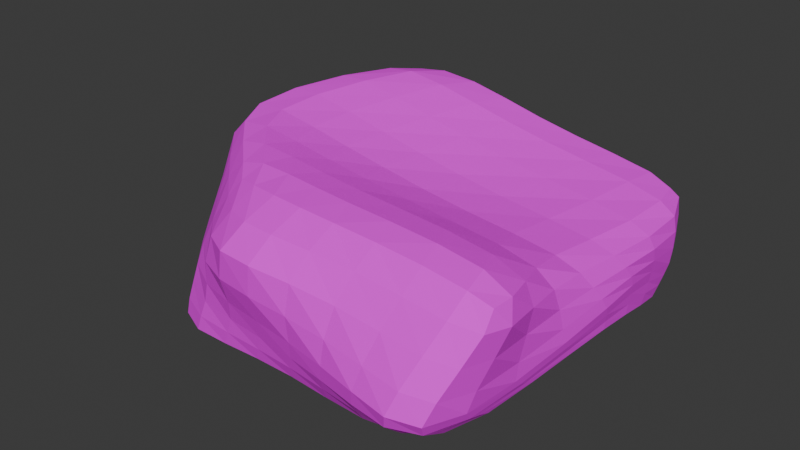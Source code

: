 # Source: Rock.blend  (saved by Blender 4.0.36; exported with 4.5.12 LTS)
import bpy
from mathutils import Matrix  # noqa: F401  (used for matrix-valued properties, if any)

bpy.ops.wm.read_factory_settings(use_empty=True)
scene = bpy.context.scene
scene.name = 'Scene'

# ---- collections
col_collection = bpy.data.collections.new('Collection'); scene.collection.children.link(col_collection)

# ---- images (referenced by path relative to the original .blend; pixels are not part of the script)
import os
ASSET_DIR = os.environ.get("B2B_ASSET_DIR", "")  # directory of the original .blend (textures are referenced by path, not embedded)
HERE = os.path.dirname(os.path.abspath(__file__))  # packed textures are extracted next to this script under _unpacked/

def load_image(name, relpath, width, height, colorspace="sRGB"):
    """Load a texture the original file referenced (path relative to the .blend, or extracted next to this script)."""
    p = next((c for c in (os.path.join(HERE, relpath), os.path.join(ASSET_DIR, relpath)) if relpath and os.path.exists(c)), "")
    if p:
        img = bpy.data.images.load(p, check_existing=True)
        img.name = name
    else:  # same state as the original file: an image datablock whose file is absent (Cycles renders it pink)
        img = bpy.data.images.new(name, width, height)
        img.source = "FILE"
        img.filepath = "//" + (relpath or name)
    img.colorspace_settings.name = colorspace
    return img
img_rocktexture_jpg = load_image('RockTexture.jpg', 'RockTexture.jpg', 1024, 1024, 'sRGB')

# ---- materials (node trees are filled in below, after node groups)
mat_stone = bpy.data.materials.new('Stone')
mat_stone.alpha_threshold = 0.0
mat_stone.use_transparent_shadow = False
mat_stone.roughness = 0.5
mat_stone.line_color = (0.0, 0.0, 0.0, 1.0)

# ---- material node trees
mat_stone.use_nodes = True; mat_stone.node_tree.nodes.clear()
_N = mat_stone.node_tree.nodes; _L = mat_stone.node_tree.links
n0 = _N.new('ShaderNodeMapping'); n0.name = 'Mapping'; n0.location = (-615, 406)
n1 = _N.new('ShaderNodeTexCoord'); n1.name = 'Texture Coordinate'; n1.location = (-845, 372)
n2 = _N.new('ShaderNodeTexImage'); n2.name = 'Image Texture'; n2.location = (-325, 387)
n2.image = img_rocktexture_jpg
n3 = _N.new('ShaderNodeOutputMaterial'); n3.name = 'Material Output'; n3.location = (456, 255)
n4 = _N.new('ShaderNodeBsdfPrincipled'); n4.name = 'Principled BSDF'; n4.location = (166, 255)
n4.inputs[2].default_value = 1.0
n4.inputs[3].default_value = 1.45
_L.new(n4.outputs[0], n3.inputs[0])
_L.new(n2.outputs[0], n4.inputs[0])
_L.new(n1.outputs[2], n0.inputs[0])
_L.new(n0.outputs[0], n2.inputs[0])
n3.is_active_output = True

# ---- world
world_world = bpy.data.worlds.new('World'); scene.world = world_world
world_world.use_nodes = True; world_world.node_tree.nodes.clear()
_N = world_world.node_tree.nodes; _L = world_world.node_tree.links
n0 = _N.new('ShaderNodeOutputWorld'); n0.name = 'World Output'; n0.location = (300, 300)
n1 = _N.new('ShaderNodeBackground'); n1.name = 'Background'; n1.location = (10, 300)
n1.inputs[0].default_value = (0.05088, 0.05088, 0.05088, 1.0)
_L.new(n1.outputs[0], n0.inputs[0])
n0.is_active_output = True
world_world.color = (0.05088, 0.05088, 0.05088)
world_world.use_sun_shadow = False
world_world.sun_shadow_jitter_overblur = 0.0

# ---- meshes
me_cube = bpy.data.meshes.new('Cube')
me_cube.from_pydata([(1.296, 1.457, 0.2203), (1.26, 1.199, -0.7008), (1.582, -1.511, 0.5418), (1.286, -1.553, -0.518), (-1.342, 1.399, 0.703), (-1.237, 1.196, -0.6887), (-0.985, -1.265, 0.5906), (-1.463, -1.474, -0.7737), (-1.237, -0.2878, -0.499), (1.288, -0.3154, 0.3214), (-1.982, -0.1146, 0.6371), (1.468, -0.0272, -0.4231), (1.394, 1.432, -0.3545), (-1.379, -1.458, -0.2097), (1.387, -1.983, -0.2105), (-1.376, 1.648, -0.0008177), (1.602, -0.04612, -0.1354), (-2.262, -0.05228, -0.1463), (-0.01575, 1.244, -0.7924), (0.1584, -1.455, 0.6615), (-0.09682, -1.626, -0.6611), (-0.02868, 1.444, 0.5293), (0.1254, -0.7394, -0.295), (-0.4386, -0.2174, 0.49), (0.0111, 1.596, -0.1389), (0.07129, -1.865, -0.1675), (-1.391, -0.9758, -0.6415), (-0.7032, 1.236, -0.8043), (1.335, 1.339, -0.5494), (-1.178, -1.423, 0.2494), (1.345, -1.805, -0.3851), (-1.359, 1.45, -0.3954), (-0.476, -1.413, 0.6669), (1.5, -1.029, 0.4977), (0.7097, -1.639, -0.6606), (-1.729, 0.7245, 0.7318), (0.7123, 1.5, 0.3602), (1.397, 0.6795, -0.575), (-1.271, 0.5209, -0.6081), (1.354, 0.6708, 0.2408), (-1.502, -0.7683, 0.615), (1.414, -0.8738, -0.4622), (1.561, 0.02807, -0.3028), (-0.56, -0.5771, -0.4721), (-1.818, -0.1514, -0.3779), (0.4532, -0.2767, 0.3971), (1.374, 1.507, -0.01637), (-1.485, -1.492, -0.5623), (1.527, -1.775, 0.1929), (-1.372, 1.578, 0.3716), (1.548, -0.1837, 0.08393), (-2.211, -0.06781, 0.2678), (-1.897, -0.8133, -0.1933), (1.524, 0.802, -0.2167), (0.7433, 1.571, -0.2408), (1.539, -1.143, -0.2336), (-1.918, 0.8555, -0.07303), (-0.6877, -1.75, -0.177), (0.6969, 1.251, -0.7305), (0.9903, -1.495, 0.6347), (-0.8912, -1.577, -0.7371), (-0.7575, 1.447, 0.6926), (0.8617, -0.4084, -0.3639), (-1.277, -0.1654, 0.6116), (-0.7004, 1.704, -0.04591), (0.7977, -2.003, -0.1848), (-0.02532, -1.77, -0.4779), (-0.01936, 1.524, -0.4928), (-0.2711, 0.6638, 0.5243), (0.05862, 0.2842, -0.5271), (0.01917, 1.604, 0.2284), (0.01536, -1.271, -0.4765), (0.1004, -1.86, 0.3276), (-0.1267, -0.8806, 0.627), (0.7793, -0.9667, 0.6194), (0.9098, -1.835, 0.2543), (-0.7332, -1.153, -0.5779), (-0.6962, 1.664, 0.3519), (-0.614, 0.3542, -0.6607), (0.555, 0.6685, 0.374), (-0.7179, 1.571, -0.4426), (0.7252, -1.883, -0.4449), (-0.8082, -1.68, -0.5318), (-1.737, 0.6586, -0.4221), (1.517, -0.9664, -0.3415), (0.7049, 1.486, -0.5235), (1.502, 0.772, -0.4183), (-1.716, -0.88, -0.4663), (-1.063, 0.6838, 0.6898), (-1.774, -0.7795, 0.2323), (0.7825, 0.4686, -0.5404), (1.559, 0.7342, 0.02726), (0.7418, 1.628, 0.09368), (1.56, -1.075, 0.1235), (0.801, -1.095, -0.5501), (-1.896, 0.8174, 0.3622), (-0.6026, -1.861, 0.3451), (-0.8779, -0.8146, 0.6613), (-1.471, -1.287, -0.7393), (-1.029, 1.234, -0.7557), (1.309, 1.279, -0.648), (-1.058, -1.353, 0.4639), (1.332, -1.673, -0.4576), (-1.317, 1.323, -0.5805), (-0.7591, -1.347, 0.6403), (1.594, -1.323, 0.5469), (1.07, -1.614, -0.5919), (-1.514, 1.141, 0.7387), (1.071, 1.516, 0.2817), (1.339, 0.9969, -0.6649), (-1.24, 0.1025, -0.5329), (1.304, 0.1518, 0.2666), (-1.811, -0.4589, 0.6165), (1.453, -0.4378, -0.4263), (1.554, 0.03391, -0.3784), (-0.9054, -0.4208, -0.5128), (-1.536, -0.2067, -0.4508), (0.9178, -0.3109, 0.3714), (1.39, 1.471, -0.1944), (-1.44, -1.472, -0.3969), (1.446, -1.914, -0.03119), (-1.374, 1.639, 0.1812), (1.588, -0.1079, -0.03465), (-2.278, -0.04847, 0.04387), (-2.141, -0.4457, -0.1726), (1.568, 0.4064, -0.1493), (1.117, 1.548, -0.3167), (1.498, -1.649, -0.2351), (-1.658, 1.318, -0.02817), (-1.054, -1.644, -0.1954), (0.3363, 1.25, -0.7572), (0.56, -1.471, 0.6516), (-0.4965, -1.604, -0.6868), (-0.3936, 1.439, 0.6198), (0.4888, -0.6197, -0.3047), (-0.8608, -0.1913, 0.5496), (-0.3452, 1.642, -0.09204), (0.4393, -1.927, -0.1749), (-0.07876, -1.717, -0.6024), (-0.02553, 1.449, -0.69), (-0.4012, 0.2032, 0.4894), (0.1069, -0.2722, -0.3659), (0.01786, 1.605, 0.04091), (-0.05765, -1.469, -0.6039), (0.08199, -1.899, 0.07194), (0.05564, -1.176, 0.6805), (-1.295, -0.6419, -0.5444), (-0.3605, 1.238, -0.8134), (1.369, 1.388, -0.4613), (-1.29, -1.45, 0.01266), (1.356, -1.929, -0.3163), (-1.374, 1.572, -0.1948), (-0.1792, -1.442, 0.6697), (1.37, -0.6997, 0.4094), (0.3094, -1.64, -0.6694), (-1.924, 0.2876, 0.6859), (0.3388, 1.467, 0.4423), (1.444, 0.3394, -0.4806), (-1.279, 0.9304, -0.6721), (1.356, 1.167, 0.2299), (-1.188, -1.06, 0.6119), (1.362, -1.289, -0.4964), (1.582, -0.001075, -0.2223), (-0.2199, -0.7079, -0.3739), (-2.087, -0.09371, -0.2822), (-0.003477, -0.2446, 0.4365), (1.353, 1.52, 0.1318), (-1.51, -1.503, -0.7084), (1.599, -1.632, 0.4098), (-1.365, 1.5, 0.5741), (1.476, -0.2641, 0.2153), (-2.136, -0.0909, 0.4886), (-1.648, -1.166, -0.2078), (1.5, 1.165, -0.3058), (0.371, 1.577, -0.1832), (1.581, -0.5806, -0.1825), (-2.157, 0.3852, -0.1135), (-0.3076, -1.813, -0.1673), (1.043, 1.239, -0.7229), (1.378, -1.519, 0.5994), (-1.257, -1.541, -0.7803), (-1.105, 1.445, 0.7227), (1.216, -0.1889, -0.4136), (-1.676, -0.1396, 0.6617), (-1.051, 1.746, -0.01016), (1.136, -2.065, -0.1942), (0.03234, -1.817, -0.3416), (-0.00391, 1.567, -0.3094), (-0.1317, 1.112, 0.5555), (0.01379, 0.8288, -0.709), (0.01349, 1.582, 0.4075), (0.08765, -1.052, -0.3492), (0.1499, -1.7, 0.5371), (-0.3234, -0.5708, 0.5474), (0.9248, -1.252, 0.6763), (0.5874, -0.6499, 0.5026), (1.208, -1.003, 0.5871), (0.316, -0.9233, 0.6252), (0.5026, -1.831, 0.2913), (1.28, -1.856, 0.2236), (0.8488, -1.951, 0.01761), (0.9716, -1.686, 0.4791), (-0.8357, -1.394, -0.6859), (-0.6261, -0.8971, -0.4921), (-1.093, -1.058, -0.6349), (-0.3633, -1.239, -0.5085), (-0.3388, 1.626, 0.2989), (-1.049, 1.684, 0.37), (-0.6966, 1.7, 0.1488), (-0.7039, 1.607, 0.5522), (-0.5658, -0.1449, -0.5391), (-0.6656, 0.8461, -0.7808), (-0.9529, 0.4398, -0.6594), (-0.2799, 0.2913, -0.5965), (0.4623, 0.1732, 0.3618), (0.6483, 1.15, 0.3894), (0.9993, 0.6661, 0.3119), (0.1302, 0.6657, 0.4447), (-0.3705, 1.546, -0.4719), (-1.058, 1.576, -0.4101), (-0.7188, 1.457, -0.664), (-0.7093, 1.656, -0.2364), (0.3538, -1.825, -0.4625), (1.078, -1.915, -0.4155), (0.7053, -1.787, -0.5749), (0.7567, -1.967, -0.3259), (-1.189, -1.626, -0.5588), (-0.414, -1.723, -0.5018), (-0.8719, -1.659, -0.6705), (-0.7397, -1.697, -0.3744), (-1.588, 1.107, -0.4114), (-1.81, 0.2356, -0.3975), (-1.537, 0.5835, -0.5323), (-1.862, 0.7687, -0.265), (1.472, -1.459, -0.3639), (1.549, -0.4482, -0.3113), (1.508, -0.8839, -0.3942), (1.526, -1.074, -0.3052), (1.063, 1.453, -0.5485), (0.3389, 1.505, -0.5064), (0.6908, 1.421, -0.6616), (0.7267, 1.532, -0.3844), (1.538, 0.4249, -0.3437), (1.46, 1.095, -0.4983), (1.494, 0.7373, -0.5138), (1.507, 0.7971, -0.3207), (-1.778, -0.5199, -0.4066), (-1.641, -1.225, -0.5264), (-1.583, -0.9201, -0.5755), (-1.834, -0.8436, -0.3442), (-1.228, 0.2405, 0.6402), (-0.8875, 1.116, 0.7256), (-0.6675, 0.6709, 0.6081), (-1.443, 0.6993, 0.7517), (-2.062, -0.4399, 0.2416), (-1.47, -1.111, 0.2301), (-1.863, -0.7933, 0.005053), (-1.67, -0.7685, 0.4548), (0.8342, 0.01313, -0.4145), (0.731, 0.9113, -0.6722), (0.4145, 0.3543, -0.5131), (1.138, 0.5853, -0.5745), (1.56, 0.2722, 0.05977), (1.515, 1.18, -0.00789), (1.548, 0.7761, -0.0975), (1.522, 0.6953, 0.144), (1.096, 1.629, 0.0253), (0.3787, 1.609, 0.1609), (0.7457, 1.602, -0.07785), (0.7372, 1.631, 0.2525), (1.59, -1.489, 0.1566), (1.543, -0.6328, 0.1019), (1.544, -1.126, -0.08098), (1.584, -1.045, 0.332), (0.7475, -1.397, -0.6442), (0.8462, -0.7712, -0.4298), (0.4086, -1.214, -0.5116), (1.161, -0.9606, -0.5267), (-1.647, 1.261, 0.3748), (-2.123, 0.3585, 0.3175), (-1.92, 0.8619, 0.1379), (-1.858, 0.766, 0.5832), (-0.8967, -1.691, 0.2994), (-0.2708, -1.896, 0.3515), (-0.6565, -1.844, 0.0813), (-0.5045, -1.694, 0.5494), (-0.6221, -1.114, 0.6911), (-1.134, -0.5089, 0.6245), (-0.5178, -0.8453, 0.6407), (-1.223, -0.7862, 0.6703), (-0.931, -1.08, 0.6805), (-0.7835, -1.565, 0.5093), (-1.623, 1.195, 0.5881), (1.111, -1.327, -0.5867), (1.649, -1.392, 0.3774), (1.087, 1.642, 0.1807), (1.496, 0.1977, 0.173), (1.189, 0.1984, -0.4667), (-1.973, -0.4465, 0.4628), (-1.624, 0.2618, 0.7023), (-1.999, -0.4767, -0.3072), (1.549, 0.4278, -0.2476), (1.095, 1.502, -0.4397), (1.479, -1.585, -0.3199), (-1.642, 1.231, -0.2269), (-1.12, -1.623, -0.3922), (0.3993, -1.889, -0.3328), (-0.3579, 1.606, -0.2743), (0.01825, 0.1898, 0.4189), (-0.2318, -0.2514, -0.4485), (-0.3457, 1.587, 0.4903), (-0.4507, -1.444, -0.6278), (0.5511, -1.681, 0.5098), (0.4768, -1.213, 0.6825), (1.334, -1.285, 0.6404), (1.037, -0.6876, 0.4771), (0.1224, -0.6087, 0.522), (0.4679, -1.912, 0.04524), (1.2, -1.995, -0.005054), (1.355, -1.7, 0.446), (-1.202, -1.339, -0.739), (-0.9777, -0.759, -0.5445), (-0.2728, -1.017, -0.4052), (-0.3396, 1.644, 0.09928), (-1.049, 1.737, 0.1757), (-1.054, 1.61, 0.573), (-0.9075, -0.01215, -0.5624), (-0.9994, 0.8834, -0.7499), (-0.3274, 0.8246, -0.7557), (0.927, 0.1516, 0.3208), (1.051, 1.165, 0.3129), (0.2507, 1.128, 0.4695), (-0.3736, 1.453, -0.6878), (-1.052, 1.446, -0.6214), (-1.056, 1.684, -0.2026), (0.3166, -1.753, -0.5942), (1.067, -1.793, -0.5195), (1.098, -2.022, -0.3186), (-1.248, -1.62, -0.7072), (-0.4753, -1.687, -0.6295), (-0.3496, -1.755, -0.356), (-1.473, 1.006, -0.5618), (-1.544, 0.1737, -0.4793), (-2.028, 0.3195, -0.2766), (1.459, -1.345, -0.4198), (1.541, -0.4052, -0.3728), (1.566, -0.519, -0.2572), (1.043, 1.386, -0.6625), (0.3291, 1.438, -0.6748), (0.356, 1.546, -0.3419), (1.534, 0.4059, -0.4316), (1.44, 1.048, -0.5958), (1.478, 1.136, -0.4091), (-1.551, -0.5681, -0.4914), (-1.6, -1.255, -0.6605), (-1.662, -1.195, -0.3784), (-0.815, 0.2204, 0.5643), (-0.51, 1.11, 0.6454), (-1.249, 1.124, 0.773), (-2.14, -0.4363, 0.01731), (-1.577, -1.139, 0.000338), (-1.35, -1.079, 0.4516), (0.4645, -0.1669, -0.364), (0.3671, 0.8628, -0.6787), (1.084, 0.9566, -0.6811), (1.576, 0.3494, -0.04814), (1.513, 1.177, -0.163), (1.49, 1.179, 0.1256), (1.112, 1.59, -0.153), (0.3775, 1.596, -0.01454), (0.3744, 1.6, 0.328), (1.534, -1.598, -0.06519), (1.568, -0.6103, -0.0588), (1.51, -0.6717, 0.2729), (0.3471, -1.451, -0.6305), (0.4647, -0.9539, -0.375), (1.202, -0.576, -0.449), (-1.656, 1.317, 0.169), (-2.169, 0.3908, 0.08993), (-2.067, 0.3208, 0.5396), (-0.9866, -1.693, 0.0479), (-0.297, -1.895, 0.0878), (-0.1995, -1.722, 0.5555), (-0.3019, -1.144, 0.6853), (-0.7382, -0.5382, 0.583), (-1.514, -0.4809, 0.6552)], [], [(97, 289, 290, 286), (289, 40, 160, 290), (290, 160, 6, 104), (286, 290, 104, 32), (96, 285, 291, 282), (285, 32, 104, 291), (291, 104, 6, 101), (282, 291, 101, 29), (95, 281, 292, 278), (281, 35, 107, 292), (292, 107, 4, 169), (278, 292, 169, 49), (94, 277, 293, 274), (277, 41, 161, 293), (293, 161, 3, 106), (274, 293, 106, 34), (93, 273, 294, 270), (273, 33, 105, 294), (294, 105, 2, 168), (270, 294, 168, 48), (92, 269, 295, 266), (269, 36, 108, 295), (295, 108, 0, 166), (266, 295, 166, 46), (91, 265, 296, 262), (265, 39, 111, 296), (296, 111, 9, 170), (262, 296, 170, 50), (90, 261, 297, 258), (261, 37, 157, 297), (297, 157, 11, 182), (258, 297, 182, 62), (89, 257, 298, 254), (257, 40, 112, 298), (298, 112, 10, 171), (254, 298, 171, 51), (88, 253, 299, 250), (253, 35, 155, 299), (299, 155, 10, 183), (250, 299, 183, 63), (87, 249, 300, 246), (249, 52, 124, 300), (300, 124, 17, 164), (246, 300, 164, 44), (86, 245, 301, 242), (245, 53, 125, 301), (301, 125, 16, 162), (242, 301, 162, 42), (85, 241, 302, 238), (241, 54, 126, 302), (302, 126, 12, 148), (238, 302, 148, 28), (84, 237, 303, 234), (237, 55, 127, 303), (303, 127, 14, 150), (234, 303, 150, 30), (83, 233, 304, 230), (233, 56, 128, 304), (304, 128, 15, 151), (230, 304, 151, 31), (82, 229, 305, 226), (229, 57, 129, 305), (305, 129, 13, 119), (226, 305, 119, 47), (81, 225, 306, 222), (225, 65, 137, 306), (306, 137, 25, 186), (222, 306, 186, 66), (80, 221, 307, 218), (221, 64, 136, 307), (307, 136, 24, 187), (218, 307, 187, 67), (79, 217, 308, 214), (217, 68, 140, 308), (308, 140, 23, 165), (214, 308, 165, 45), (78, 213, 309, 210), (213, 69, 141, 309), (309, 141, 22, 163), (210, 309, 163, 43), (77, 209, 310, 206), (209, 61, 133, 310), (310, 133, 21, 190), (206, 310, 190, 70), (76, 205, 311, 202), (205, 71, 143, 311), (311, 143, 20, 132), (202, 311, 132, 60), (75, 201, 312, 198), (201, 59, 131, 312), (312, 131, 19, 192), (198, 312, 192, 72), (74, 197, 313, 194), (197, 73, 145, 313), (313, 145, 19, 131), (194, 313, 131, 59), (33, 196, 314, 105), (196, 74, 194, 314), (314, 194, 59, 179), (105, 314, 179, 2), (9, 117, 315, 153), (117, 45, 195, 315), (315, 195, 74, 196), (153, 315, 196, 33), (45, 165, 316, 195), (165, 23, 193, 316), (316, 193, 73, 197), (195, 316, 197, 74), (65, 200, 317, 137), (200, 75, 198, 317), (317, 198, 72, 144), (137, 317, 144, 25), (14, 120, 318, 185), (120, 48, 199, 318), (318, 199, 75, 200), (185, 318, 200, 65), (48, 168, 319, 199), (168, 2, 179, 319), (319, 179, 59, 201), (199, 319, 201, 75), (26, 204, 320, 98), (204, 76, 202, 320), (320, 202, 60, 180), (98, 320, 180, 7), (8, 115, 321, 146), (115, 43, 203, 321), (321, 203, 76, 204), (146, 321, 204, 26), (43, 163, 322, 203), (163, 22, 191, 322), (322, 191, 71, 205), (203, 322, 205, 76), (64, 208, 323, 136), (208, 77, 206, 323), (323, 206, 70, 142), (136, 323, 142, 24), (15, 121, 324, 184), (121, 49, 207, 324), (324, 207, 77, 208), (184, 324, 208, 64), (49, 169, 325, 207), (169, 4, 181, 325), (325, 181, 61, 209), (207, 325, 209, 77), (38, 212, 326, 110), (212, 78, 210, 326), (326, 210, 43, 115), (110, 326, 115, 8), (5, 99, 327, 158), (99, 27, 211, 327), (327, 211, 78, 212), (158, 327, 212, 38), (27, 147, 328, 211), (147, 18, 189, 328), (328, 189, 69, 213), (211, 328, 213, 78), (39, 216, 329, 111), (216, 79, 214, 329), (329, 214, 45, 117), (111, 329, 117, 9), (0, 108, 330, 159), (108, 36, 215, 330), (330, 215, 79, 216), (159, 330, 216, 39), (36, 156, 331, 215), (156, 21, 188, 331), (331, 188, 68, 217), (215, 331, 217, 79), (27, 220, 332, 147), (220, 80, 218, 332), (332, 218, 67, 139), (147, 332, 139, 18), (5, 103, 333, 99), (103, 31, 219, 333), (333, 219, 80, 220), (99, 333, 220, 27), (31, 151, 334, 219), (151, 15, 184, 334), (334, 184, 64, 221), (219, 334, 221, 80), (34, 224, 335, 154), (224, 81, 222, 335), (335, 222, 66, 138), (154, 335, 138, 20), (3, 102, 336, 106), (102, 30, 223, 336), (336, 223, 81, 224), (106, 336, 224, 34), (30, 150, 337, 223), (150, 14, 185, 337), (337, 185, 65, 225), (223, 337, 225, 81), (60, 228, 338, 180), (228, 82, 226, 338), (338, 226, 47, 167), (180, 338, 167, 7), (20, 138, 339, 132), (138, 66, 227, 339), (339, 227, 82, 228), (132, 339, 228, 60), (66, 186, 340, 227), (186, 25, 177, 340), (340, 177, 57, 229), (227, 340, 229, 82), (38, 232, 341, 158), (232, 83, 230, 341), (341, 230, 31, 103), (158, 341, 103, 5), (8, 116, 342, 110), (116, 44, 231, 342), (342, 231, 83, 232), (110, 342, 232, 38), (44, 164, 343, 231), (164, 17, 176, 343), (343, 176, 56, 233), (231, 343, 233, 83), (41, 236, 344, 161), (236, 84, 234, 344), (344, 234, 30, 102), (161, 344, 102, 3), (11, 114, 345, 113), (114, 42, 235, 345), (345, 235, 84, 236), (113, 345, 236, 41), (42, 162, 346, 235), (162, 16, 175, 346), (346, 175, 55, 237), (235, 346, 237, 84), (58, 240, 347, 178), (240, 85, 238, 347), (347, 238, 28, 100), (178, 347, 100, 1), (18, 139, 348, 130), (139, 67, 239, 348), (348, 239, 85, 240), (130, 348, 240, 58), (67, 187, 349, 239), (187, 24, 174, 349), (349, 174, 54, 241), (239, 349, 241, 85), (37, 244, 350, 157), (244, 86, 242, 350), (350, 242, 42, 114), (157, 350, 114, 11), (1, 100, 351, 109), (100, 28, 243, 351), (351, 243, 86, 244), (109, 351, 244, 37), (28, 148, 352, 243), (148, 12, 173, 352), (352, 173, 53, 245), (243, 352, 245, 86), (26, 248, 353, 146), (248, 87, 246, 353), (353, 246, 44, 116), (146, 353, 116, 8), (7, 167, 354, 98), (167, 47, 247, 354), (354, 247, 87, 248), (98, 354, 248, 26), (47, 119, 355, 247), (119, 13, 172, 355), (355, 172, 52, 249), (247, 355, 249, 87), (68, 252, 356, 140), (252, 88, 250, 356), (356, 250, 63, 135), (140, 356, 135, 23), (21, 133, 357, 188), (133, 61, 251, 357), (357, 251, 88, 252), (188, 357, 252, 68), (61, 181, 358, 251), (181, 4, 107, 358), (358, 107, 35, 253), (251, 358, 253, 88), (52, 256, 359, 124), (256, 89, 254, 359), (359, 254, 51, 123), (124, 359, 123, 17), (13, 149, 360, 172), (149, 29, 255, 360), (360, 255, 89, 256), (172, 360, 256, 52), (29, 101, 361, 255), (101, 6, 160, 361), (361, 160, 40, 257), (255, 361, 257, 89), (69, 260, 362, 141), (260, 90, 258, 362), (362, 258, 62, 134), (141, 362, 134, 22), (18, 130, 363, 189), (130, 58, 259, 363), (363, 259, 90, 260), (189, 363, 260, 69), (58, 178, 364, 259), (178, 1, 109, 364), (364, 109, 37, 261), (259, 364, 261, 90), (53, 264, 365, 125), (264, 91, 262, 365), (365, 262, 50, 122), (125, 365, 122, 16), (12, 118, 366, 173), (118, 46, 263, 366), (366, 263, 91, 264), (173, 366, 264, 53), (46, 166, 367, 263), (166, 0, 159, 367), (367, 159, 39, 265), (263, 367, 265, 91), (54, 268, 368, 126), (268, 92, 266, 368), (368, 266, 46, 118), (126, 368, 118, 12), (24, 142, 369, 174), (142, 70, 267, 369), (369, 267, 92, 268), (174, 369, 268, 54), (70, 190, 370, 267), (190, 21, 156, 370), (370, 156, 36, 269), (267, 370, 269, 92), (55, 272, 371, 127), (272, 93, 270, 371), (371, 270, 48, 120), (127, 371, 120, 14), (16, 122, 372, 175), (122, 50, 271, 372), (372, 271, 93, 272), (175, 372, 272, 55), (50, 170, 373, 271), (170, 9, 153, 373), (373, 153, 33, 273), (271, 373, 273, 93), (71, 276, 374, 143), (276, 94, 274, 374), (374, 274, 34, 154), (143, 374, 154, 20), (22, 134, 375, 191), (134, 62, 275, 375), (375, 275, 94, 276), (191, 375, 276, 71), (62, 182, 376, 275), (182, 11, 113, 376), (376, 113, 41, 277), (275, 376, 277, 94), (56, 280, 377, 128), (280, 95, 278, 377), (377, 278, 49, 121), (128, 377, 121, 15), (17, 123, 378, 176), (123, 51, 279, 378), (378, 279, 95, 280), (176, 378, 280, 56), (51, 171, 379, 279), (171, 10, 155, 379), (379, 155, 35, 281), (279, 379, 281, 95), (57, 284, 380, 129), (284, 96, 282, 380), (380, 282, 29, 149), (129, 380, 149, 13), (25, 144, 381, 177), (144, 72, 283, 381), (381, 283, 96, 284), (177, 381, 284, 57), (72, 192, 382, 283), (192, 19, 152, 382), (382, 152, 32, 285), (283, 382, 285, 96), (73, 288, 383, 145), (288, 97, 286, 383), (383, 286, 32, 152), (145, 383, 152, 19), (23, 135, 384, 193), (135, 63, 287, 384), (384, 287, 97, 288), (193, 384, 288, 73), (63, 183, 385, 287), (183, 10, 112, 385), (385, 112, 40, 289), (287, 385, 289, 97)])
_uv = me_cube.uv_layers.new(name='UVMap')
_uv.uv.foreach_set('vector', [0.3222, 0.6714, 0.3177, 0.6258, 0.3574, 0.6635, 0.3625, 0.7041, 0.3177, 0.6258, 0.3146, 0.5899, 0.3539, 0.6307, 0.3574, 0.6635, 0.3574, 0.6635, 0.3539, 0.6307, 0.3816, 0.6574, 0.3931, 0.6863, 0.3625, 0.7041, 0.3574, 0.6635, 0.3931, 0.6863, 0.4025, 0.7231, 0.4775, 0.2312, 0.4513, 0.2395, 0.4583, 0.2003, 0.4856, 0.1892, 0.4395, 0.7205, 0.4025, 0.7231, 0.3931, 0.6863, 0.4218, 0.6846, 0.4218, 0.6846, 0.3931, 0.6863, 0.3816, 0.6574, 0.3929, 0.6495, 0.4856, 0.1892, 0.4583, 0.2003, 0.4666, 0.16, 0.4949, 0.1467, 0.5641, 0.6652, 0.5932, 0.6589, 0.601, 0.7232, 0.5733, 0.732, 0.5932, 0.6589, 0.6139, 0.6612, 0.6216, 0.7226, 0.601, 0.7232, 0.601, 0.7232, 0.6216, 0.7226, 0.6216, 0.764, 0.6054, 0.7755, 0.5733, 0.732, 0.601, 0.7232, 0.6054, 0.7755, 0.5794, 0.7868, 0.1185, 0.4198, 0.141, 0.4654, 0.09191, 0.4639, 0.07786, 0.4171, 0.141, 0.4654, 0.1557, 0.4974, 0.1002, 0.4961, 0.09191, 0.4639, 0.09191, 0.4639, 0.1002, 0.4961, 0.06432, 0.4895, 0.05341, 0.4622, 0.07786, 0.4171, 0.09191, 0.4639, 0.05341, 0.4622, 0.0454, 0.4153, 0.6851, 0.1164, 0.6571, 0.1185, 0.6533, 0.07177, 0.684, 0.06114, 0.6571, 0.1185, 0.636, 0.1199, 0.631, 0.07992, 0.6533, 0.07177, 0.6533, 0.07177, 0.631, 0.07992, 0.6334, 0.05511, 0.6517, 0.04017, 0.684, 0.06114, 0.6533, 0.07177, 0.6517, 0.04017, 0.6824, 0.02341, 0.7473, 0.7406, 0.7678, 0.739, 0.762, 0.7853, 0.7417, 0.7877, 0.0007515, 0.8956, 0.01817, 0.8904, 0.01679, 0.9389, 2.676e-08, 0.9428, 2.676e-08, 0.9428, 0.01679, 0.9389, 0.02504, 0.9694, 0.01669, 0.9784, 0.7417, 0.7877, 0.762, 0.7853, 0.7545, 0.8225, 0.7352, 0.8262, 0.6823, 0.3566, 0.6676, 0.3507, 0.6684, 0.2848, 0.6819, 0.2952, 0.1265, 0.9987, 0.1295, 0.9751, 0.1983, 0.967, 0.1925, 0.9939, 0.1925, 0.9939, 0.1983, 0.967, 0.2604, 0.9631, 0.2538, 0.9895, 0.6819, 0.2952, 0.6684, 0.2848, 0.667, 0.2235, 0.6828, 0.2347, 0.3248, 0.3971, 0.3448, 0.4427, 0.2944, 0.4539, 0.2654, 0.4092, 0.3448, 0.4427, 0.3606, 0.4756, 0.3164, 0.4857, 0.2944, 0.4539, 0.2944, 0.4539, 0.3164, 0.4857, 0.2683, 0.4933, 0.2437, 0.4622, 0.2654, 0.4092, 0.2944, 0.4539, 0.2437, 0.4622, 0.2101, 0.418, 0.5033, 0.05457, 0.4736, 0.06701, 0.4756, 0.02028, 0.5053, 0.009371, 0.4736, 0.06701, 0.4519, 0.08829, 0.4547, 0.04104, 0.4756, 0.02028, 0.2705, 0.5308, 0.2728, 0.5498, 0.2268, 0.5276, 0.223, 0.5096, 0.5333, 0.5156, 0.5635, 0.5178, 0.5686, 0.5454, 0.5388, 0.5459, 0.123, 0.6496, 0.1202, 0.5986, 0.1777, 0.5746, 0.1814, 0.6278, 0.1202, 0.5986, 0.1162, 0.5613, 0.1736, 0.5353, 0.1777, 0.5746, 0.1777, 0.5746, 0.1736, 0.5353, 0.2268, 0.5276, 0.2308, 0.5675, 0.1814, 0.6278, 0.1777, 0.5746, 0.2308, 0.5675, 0.2351, 0.6209, 0.1145, 0.0844, 0.1178, 0.0677, 0.1642, 0.04103, 0.1613, 0.07124, 0.5795, 0.05053, 0.5599, 0.041, 0.5603, 0.0008891, 0.5775, 0.02072, 0.1642, 0.04103, 0.1665, 0.02117, 0.2169, 3.388e-08, 0.2136, 0.02434, 0.1613, 0.07124, 0.1642, 0.04103, 0.2136, 0.02434, 0.2094, 0.06102, 0.7414, 0.3655, 0.7282, 0.368, 0.7213, 0.3183, 0.7341, 0.3188, 0.7282, 0.368, 0.7143, 0.3677, 0.7083, 0.3146, 0.7213, 0.3183, 0.7213, 0.3183, 0.7083, 0.3146, 0.71, 0.2544, 0.7213, 0.2611, 0.7341, 0.3188, 0.7213, 0.3183, 0.7213, 0.2611, 0.7319, 0.2658, 0.6631, 0.7414, 0.6826, 0.7428, 0.6779, 0.7921, 0.6621, 0.7893, 0.6826, 0.7428, 0.7024, 0.7436, 0.6954, 0.7936, 0.6779, 0.7921, 0.6779, 0.7921, 0.6954, 0.7936, 0.6895, 0.832, 0.6742, 0.83, 0.6621, 0.7893, 0.6779, 0.7921, 0.6742, 0.83, 0.661, 0.8268, 0.746, 0.1348, 0.7421, 0.1201, 0.7489, 0.053, 0.7537, 0.07004, 0.7421, 0.1201, 0.7331, 0.1104, 0.7381, 0.04367, 0.7489, 0.053, 0.7489, 0.053, 0.7381, 0.04367, 0.739, 8.481e-09, 0.7528, 0.008172, 0.7537, 0.07004, 0.7489, 0.053, 0.7528, 0.008172, 0.761, 0.02522, 0.461, 0.6707, 0.4814, 0.6717, 0.4938, 0.738, 0.4688, 0.7309, 0.4814, 0.6717, 0.5069, 0.6745, 0.5207, 0.7437, 0.4938, 0.738, 0.4938, 0.738, 0.5207, 0.7437, 0.531, 0.8, 0.5047, 0.7946, 0.4688, 0.7309, 0.4938, 0.738, 0.5047, 0.7946, 0.4772, 0.785, 0.5956, 0.2039, 0.5744, 0.2126, 0.5784, 0.1613, 0.6007, 0.153, 0.5744, 0.2126, 0.5477, 0.2198, 0.552, 0.1697, 0.5784, 0.1613, 0.5784, 0.1613, 0.552, 0.1697, 0.5561, 0.123, 0.581, 0.1161, 0.6007, 0.153, 0.5784, 0.1613, 0.581, 0.1161, 0.6029, 0.1113, 0.578, 0.4086, 0.5616, 0.4141, 0.5641, 0.3657, 0.5819, 0.3588, 0.5616, 0.4141, 0.5425, 0.4197, 0.5428, 0.3711, 0.5641, 0.3657, 0.5641, 0.3657, 0.5428, 0.3711, 0.5434, 0.3215, 0.5669, 0.3161, 0.5819, 0.3588, 0.5641, 0.3657, 0.5669, 0.3161, 0.5854, 0.3081, 0.663, 0.5522, 0.6923, 0.5509, 0.6891, 0.5981, 0.6617, 0.5985, 0.6923, 0.5509, 0.7184, 0.5502, 0.7138, 0.5982, 0.6891, 0.5981, 0.6891, 0.5981, 0.7138, 0.5982, 0.7096, 0.6461, 0.6866, 0.6455, 0.6617, 0.5985, 0.6891, 0.5981, 0.6866, 0.6455, 0.6615, 0.6452, 0.1282, 0.8677, 0.1277, 0.8106, 0.1906, 0.7953, 0.1937, 0.8546, 0.1277, 0.8106, 0.1272, 0.7565, 0.188, 0.7389, 0.1906, 0.7953, 0.1906, 0.7953, 0.188, 0.7389, 0.2437, 0.7331, 0.2482, 0.7912, 0.1937, 0.8546, 0.1906, 0.7953, 0.2482, 0.7912, 0.2534, 0.852, 0.2916, 0.2149, 0.2877, 0.2595, 0.2167, 0.272, 0.2264, 0.2271, 0.2877, 0.2595, 0.2911, 0.3039, 0.2184, 0.3166, 0.2167, 0.272, 0.2167, 0.272, 0.2184, 0.3166, 0.1569, 0.3247, 0.1566, 0.2791, 0.2264, 0.2271, 0.2167, 0.272, 0.1566, 0.2791, 0.1694, 0.2331, 0.7684, 0.549, 0.7924, 0.5476, 0.7871, 0.5954, 0.7637, 0.5969, 0.001156, 0.701, 0.0225, 0.6915, 0.02417, 0.7406, 0.004426, 0.7491, 0.004426, 0.7491, 0.02417, 0.7406, 0.02429, 0.7901, 0.00583, 0.7977, 0.7637, 0.5969, 0.7871, 0.5954, 0.7796, 0.6433, 0.7572, 0.6448, 0.09104, 0.2182, 0.08446, 0.2677, 0.05629, 0.2594, 0.05784, 0.2083, 0.08446, 0.2677, 0.08514, 0.318, 0.05808, 0.3115, 0.05629, 0.2594, 0.05629, 0.2594, 0.05808, 0.3115, 0.03676, 0.3087, 0.03451, 0.2558, 0.05784, 0.2083, 0.05629, 0.2594, 0.03451, 0.2558, 0.03286, 0.2036, 0.4851, 0.4288, 0.4562, 0.4327, 0.4534, 0.3775, 0.4815, 0.3753, 0.4417, 0.9162, 0.4168, 0.9167, 0.4126, 0.8598, 0.4402, 0.8603, 0.4402, 0.8603, 0.4126, 0.8598, 0.4095, 0.8067, 0.4418, 0.8069, 0.4815, 0.3753, 0.4534, 0.3775, 0.4509, 0.3253, 0.4777, 0.3232, 0.3461, 0.8902, 0.3393, 0.8291, 0.3782, 0.8489, 0.3843, 0.908, 0.3393, 0.8291, 0.3326, 0.7708, 0.3723, 0.7934, 0.3782, 0.8489, 0.3782, 0.8489, 0.3723, 0.7934, 0.4095, 0.8067, 0.4126, 0.8598, 0.3843, 0.908, 0.3782, 0.8489, 0.4126, 0.8598, 0.4168, 0.9167, 0.3558, 0.9869, 0.3519, 0.9472, 0.3897, 0.9624, 0.3951, 0.998, 0.3519, 0.9472, 0.3461, 0.8902, 0.3843, 0.908, 0.3897, 0.9624, 0.3897, 0.9624, 0.3843, 0.908, 0.4168, 0.9167, 0.4207, 0.9683, 0.3951, 0.998, 0.3897, 0.9624, 0.4207, 0.9683, 0.4201, 0.9961, 0.2604, 0.9631, 0.259, 0.9136, 0.3094, 0.9269, 0.3117, 0.9718, 0.259, 0.9136, 0.2534, 0.852, 0.3034, 0.8673, 0.3094, 0.9269, 0.3094, 0.9269, 0.3034, 0.8673, 0.3461, 0.8902, 0.3519, 0.9472, 0.3117, 0.9718, 0.3094, 0.9269, 0.3519, 0.9472, 0.3558, 0.9869, 0.2534, 0.852, 0.2482, 0.7912, 0.2969, 0.8058, 0.3034, 0.8673, 0.2482, 0.7912, 0.2437, 0.7331, 0.2909, 0.7467, 0.2969, 0.8058, 0.2969, 0.8058, 0.2909, 0.7467, 0.3326, 0.7708, 0.3393, 0.8291, 0.3034, 0.8673, 0.2969, 0.8058, 0.3393, 0.8291, 0.3461, 0.8902, 0.5425, 0.4197, 0.5159, 0.4244, 0.5137, 0.3736, 0.5428, 0.3711, 0.5159, 0.4244, 0.4851, 0.4288, 0.4815, 0.3753, 0.5137, 0.3736, 0.5137, 0.3736, 0.4815, 0.3753, 0.4777, 0.3232, 0.5114, 0.3227, 0.5428, 0.3711, 0.5137, 0.3736, 0.5114, 0.3227, 0.5434, 0.3215, 0.5443, 0.4964, 0.5208, 0.5019, 0.5175, 0.4714, 0.5423, 0.4653, 0.5208, 0.5019, 0.4918, 0.5086, 0.4879, 0.4779, 0.5175, 0.4714, 0.5175, 0.4714, 0.4879, 0.4779, 0.4851, 0.4288, 0.5159, 0.4244, 0.5423, 0.4653, 0.5175, 0.4714, 0.5159, 0.4244, 0.5425, 0.4197, 0.4918, 0.5086, 0.4638, 0.5138, 0.4593, 0.4833, 0.4879, 0.4779, 0.4359, 1.0, 0.4201, 0.9961, 0.4207, 0.9683, 0.4445, 0.9672, 0.4445, 0.9672, 0.4207, 0.9683, 0.4168, 0.9167, 0.4417, 0.9162, 0.4879, 0.4779, 0.4593, 0.4833, 0.4562, 0.4327, 0.4851, 0.4288, 0.1059, 0.1294, 0.09898, 0.1697, 0.06033, 0.1595, 0.06378, 0.1233, 0.09898, 0.1697, 0.09104, 0.2182, 0.05784, 0.2083, 0.06033, 0.1595, 0.06033, 0.1595, 0.05784, 0.2083, 0.03286, 0.2036, 0.0329, 0.1551, 0.06378, 0.1233, 0.06033, 0.1595, 0.0329, 0.1551, 0.03912, 0.1271, 0.1989, 0.1401, 0.1856, 0.1856, 0.1399, 0.1806, 0.1513, 0.1372, 0.1856, 0.1856, 0.1694, 0.2331, 0.1263, 0.2286, 0.1399, 0.1806, 0.1399, 0.1806, 0.1263, 0.2286, 0.09104, 0.2182, 0.09898, 0.1697, 0.1513, 0.1372, 0.1399, 0.1806, 0.09898, 0.1697, 0.1059, 0.1294, 0.1694, 0.2331, 0.1566, 0.2791, 0.1151, 0.2763, 0.1263, 0.2286, 0.1566, 0.2791, 0.1569, 0.3247, 0.1151, 0.324, 0.1151, 0.2763, 0.1151, 0.2763, 0.1151, 0.324, 0.08514, 0.318, 0.08446, 0.2677, 0.1263, 0.2286, 0.1151, 0.2763, 0.08446, 0.2677, 0.09104, 0.2182, 0.7184, 0.5502, 0.7434, 0.5496, 0.7385, 0.5978, 0.7138, 0.5982, 0.7434, 0.5496, 0.7684, 0.549, 0.7637, 0.5969, 0.7385, 0.5978, 0.7385, 0.5978, 0.7637, 0.5969, 0.7572, 0.6448, 0.7331, 0.6458, 0.7138, 0.5982, 0.7385, 0.5978, 0.7331, 0.6458, 0.7096, 0.6461, 0.7163, 0.4617, 0.7394, 0.461, 0.7447, 0.5025, 0.7211, 0.5032, 0.7394, 0.461, 0.7621, 0.461, 0.7681, 0.5021, 0.7447, 0.5025, 0.7447, 0.5025, 0.7681, 0.5021, 0.7684, 0.549, 0.7434, 0.5496, 0.7211, 0.5032, 0.7447, 0.5025, 0.7434, 0.5496, 0.7184, 0.5502, 0.7621, 0.461, 0.7858, 0.4619, 0.7919, 0.5012, 0.7681, 0.5021, 0.01389, 0.6133, 0.02751, 0.6142, 0.02201, 0.6453, 2.313e-08, 0.6545, 2.313e-08, 0.6545, 0.02201, 0.6453, 0.0225, 0.6915, 0.001156, 0.701, 0.7681, 0.5021, 0.7919, 0.5012, 0.7924, 0.5476, 0.7684, 0.549, 0.3052, 0.1258, 0.2985, 0.169, 0.2395, 0.1804, 0.2504, 0.1348, 0.2985, 0.169, 0.2916, 0.2149, 0.2264, 0.2271, 0.2395, 0.1804, 0.2395, 0.1804, 0.2264, 0.2271, 0.1694, 0.2331, 0.1856, 0.1856, 0.2504, 0.1348, 0.2395, 0.1804, 0.1856, 0.1856, 0.1989, 0.1401, 0.3948, 0.1219, 0.4024, 0.1493, 0.3565, 0.1577, 0.3591, 0.1197, 0.4024, 0.1493, 0.4069, 0.1925, 0.3559, 0.2024, 0.3565, 0.1577, 0.3565, 0.1577, 0.3559, 0.2024, 0.2916, 0.2149, 0.2985, 0.169, 0.3591, 0.1197, 0.3565, 0.1577, 0.2985, 0.169, 0.3052, 0.1258, 0.4069, 0.1925, 0.4115, 0.2377, 0.3574, 0.2472, 0.3559, 0.2024, 0.4115, 0.2377, 0.4168, 0.2831, 0.3624, 0.2919, 0.3574, 0.2472, 0.3574, 0.2472, 0.3624, 0.2919, 0.2911, 0.3039, 0.2877, 0.2595, 0.3559, 0.2024, 0.3574, 0.2472, 0.2877, 0.2595, 0.2916, 0.2149, 0.1295, 0.9751, 0.1294, 0.9272, 0.1976, 0.9165, 0.1983, 0.967, 0.1294, 0.9272, 0.1282, 0.8677, 0.1937, 0.8546, 0.1976, 0.9165, 0.1976, 0.9165, 0.1937, 0.8546, 0.2534, 0.852, 0.259, 0.9136, 0.1983, 0.967, 0.1976, 0.9165, 0.259, 0.9136, 0.2604, 0.9631, 0.02504, 0.9694, 0.01679, 0.9389, 0.06334, 0.935, 0.0637, 0.9765, 0.01679, 0.9389, 0.01817, 0.8904, 0.06455, 0.8808, 0.06334, 0.935, 0.06334, 0.935, 0.06455, 0.8808, 0.1282, 0.8677, 0.1294, 0.9272, 0.0637, 0.9765, 0.06334, 0.935, 0.1294, 0.9272, 0.1295, 0.9751, 0.01817, 0.8904, 0.02192, 0.8399, 0.06672, 0.8271, 0.06455, 0.8808, 0.02192, 0.8399, 0.02429, 0.7901, 0.06813, 0.7754, 0.06672, 0.8271, 0.06672, 0.8271, 0.06813, 0.7754, 0.1272, 0.7565, 0.1277, 0.8106, 0.06455, 0.8808, 0.06672, 0.8271, 0.1277, 0.8106, 0.1282, 0.8677, 0.4069, 0.1925, 0.4359, 0.1869, 0.4399, 0.2326, 0.4115, 0.2377, 0.631, 0.555, 0.663, 0.5522, 0.6617, 0.5985, 0.631, 0.6007, 0.631, 0.6007, 0.6617, 0.5985, 0.6615, 0.6452, 0.6338, 0.6467, 0.4115, 0.2377, 0.4399, 0.2326, 0.4438, 0.2786, 0.4168, 0.2831, 0.3948, 0.1219, 0.4106, 0.1092, 0.4301, 0.1428, 0.4024, 0.1493, 0.6322, 0.4776, 0.6595, 0.4691, 0.6643, 0.507, 0.6331, 0.511, 0.6331, 0.511, 0.6643, 0.507, 0.663, 0.5522, 0.631, 0.555, 0.4024, 0.1493, 0.4301, 0.1428, 0.4359, 0.1869, 0.4069, 0.1925, 0.6595, 0.4691, 0.689, 0.4642, 0.6943, 0.5046, 0.6643, 0.507, 0.689, 0.4642, 0.7163, 0.4617, 0.7211, 0.5032, 0.6943, 0.5046, 0.6943, 0.5046, 0.7211, 0.5032, 0.7184, 0.5502, 0.6923, 0.5509, 0.6643, 0.507, 0.6943, 0.5046, 0.6923, 0.5509, 0.663, 0.5522, 0.0454, 0.4153, 0.02583, 0.4162, 0.02529, 0.3645, 0.04019, 0.3625, 0.596, 0.4044, 0.578, 0.4086, 0.5819, 0.3588, 0.5999, 0.3529, 0.5999, 0.3529, 0.5819, 0.3588, 0.5854, 0.3081, 0.6024, 0.3005, 0.04019, 0.3625, 0.02529, 0.3645, 0.02495, 0.3119, 0.03676, 0.3087, 0.06432, 0.4895, 0.04904, 0.4968, 0.02981, 0.4637, 0.05341, 0.4622, 0.04904, 0.4968, 0.03187, 0.4999, 0.01384, 0.4662, 0.02981, 0.4637, 0.5875, 0.4516, 0.5728, 0.4554, 0.578, 0.4086, 0.596, 0.4044, 0.05341, 0.4622, 0.02981, 0.4637, 0.02583, 0.4162, 0.0454, 0.4153, 0.03187, 0.4999, 0.01566, 0.5026, -5.074e-09, 0.4697, 0.01384, 0.4662, 0.5588, 0.4917, 0.5443, 0.4964, 0.5423, 0.4653, 0.5592, 0.4599, 0.5592, 0.4599, 0.5423, 0.4653, 0.5425, 0.4197, 0.5616, 0.4141, 0.5728, 0.4554, 0.5592, 0.4599, 0.5616, 0.4141, 0.578, 0.4086, 0.03286, 0.2036, 0.0223, 0.2069, 0.02263, 0.1569, 0.0329, 0.1551, 0.6143, 0.1957, 0.5956, 0.2039, 0.6007, 0.153, 0.6205, 0.1458, 0.6205, 0.1458, 0.6007, 0.153, 0.6029, 0.1113, 0.6223, 0.1089, 0.6308, 0.1432, 0.6205, 0.1458, 0.6223, 0.1089, 0.631, 0.1148, 0.03676, 0.3087, 0.02495, 0.3119, 0.02388, 0.2593, 0.03451, 0.2558, 0.6024, 0.3005, 0.5854, 0.3081, 0.5901, 0.2563, 0.6075, 0.248, 0.6075, 0.248, 0.5901, 0.2563, 0.5956, 0.2039, 0.6143, 0.1957, 0.03451, 0.2558, 0.02388, 0.2593, 0.0223, 0.2069, 0.03286, 0.2036, 0.5854, 0.3081, 0.5669, 0.3161, 0.5704, 0.2649, 0.5901, 0.2563, 0.5669, 0.3161, 0.5434, 0.3215, 0.5448, 0.2708, 0.5704, 0.2649, 0.5704, 0.2649, 0.5448, 0.2708, 0.5477, 0.2198, 0.5744, 0.2126, 0.5901, 0.2563, 0.5704, 0.2649, 0.5744, 0.2126, 0.5956, 0.2039, 0.3052, 0.1258, 0.31, 0.0894, 0.3667, 0.09258, 0.3591, 0.1197, 0.31, 0.0894, 0.3174, 0.06151, 0.3786, 0.07537, 0.3667, 0.09258, 0.4493, 0.7302, 0.4688, 0.7309, 0.4772, 0.785, 0.452, 0.7768, 0.3591, 0.1197, 0.3667, 0.09258, 0.4106, 0.1092, 0.3948, 0.1219, 0.1989, 0.1401, 0.2057, 0.09935, 0.2559, 0.09359, 0.2504, 0.1348, 0.2057, 0.09935, 0.2094, 0.06102, 0.2606, 0.05721, 0.2559, 0.09359, 0.2559, 0.09359, 0.2606, 0.05721, 0.3174, 0.06151, 0.31, 0.0894, 0.2504, 0.1348, 0.2559, 0.09359, 0.31, 0.0894, 0.3052, 0.1258, 0.2094, 0.06102, 0.2136, 0.02434, 0.269, 0.02673, 0.2606, 0.05721, 0.2136, 0.02434, 0.2169, 3.388e-08, 0.2761, 0.008044, 0.269, 0.02673, 0.4732, 0.6102, 0.4939, 0.6059, 0.5069, 0.6745, 0.4814, 0.6717, 0.2606, 0.05721, 0.269, 0.02673, 0.3305, 0.04282, 0.3174, 0.06151, 0.1557, 0.4974, 0.1557, 0.5096, 0.09409, 0.5092, 0.1002, 0.4961, 0.7524, 0.1462, 0.746, 0.1348, 0.7537, 0.07004, 0.7603, 0.08565, 0.7603, 0.08565, 0.7537, 0.07004, 0.761, 0.02522, 0.7696, 0.0433, 0.1002, 0.4961, 0.09409, 0.5092, 0.04904, 0.4968, 0.06432, 0.4895, 0.2683, 0.4933, 0.2775, 0.5037, 0.2193, 0.5077, 0.2139, 0.4967, 0.7419, 0.2672, 0.7319, 0.2658, 0.7372, 0.2029, 0.7451, 0.2091, 0.7451, 0.2091, 0.7372, 0.2029, 0.746, 0.1348, 0.7524, 0.1462, 0.2139, 0.4967, 0.2193, 0.5077, 0.1557, 0.5096, 0.1557, 0.4974, 0.7319, 0.2658, 0.7213, 0.2611, 0.7305, 0.193, 0.7372, 0.2029, 0.7213, 0.2611, 0.71, 0.2544, 0.721, 0.1841, 0.7305, 0.193, 0.7305, 0.193, 0.721, 0.1841, 0.7331, 0.1104, 0.7421, 0.1201, 0.7372, 0.2029, 0.7305, 0.193, 0.7421, 0.1201, 0.746, 0.1348, 0.427, 0.3767, 0.4493, 0.3734, 0.4493, 0.4203, 0.4299, 0.4225, 0.6431, 0.7413, 0.6631, 0.7414, 0.6621, 0.7893, 0.6452, 0.7883, 0.6452, 0.7883, 0.6621, 0.7893, 0.661, 0.8268, 0.6462, 0.8247, 0.4299, 0.4225, 0.4493, 0.4203, 0.4386, 0.4567, 0.4274, 0.4515, 0.4168, 0.2831, 0.4438, 0.2786, 0.447, 0.3255, 0.4222, 0.3293, 0.6338, 0.6467, 0.6615, 0.6452, 0.6625, 0.6928, 0.6387, 0.6935, 0.6387, 0.6935, 0.6625, 0.6928, 0.6631, 0.7414, 0.6431, 0.7413, 0.4222, 0.3293, 0.447, 0.3255, 0.4493, 0.3734, 0.427, 0.3767, 0.6615, 0.6452, 0.6866, 0.6455, 0.6851, 0.6935, 0.6625, 0.6928, 0.6866, 0.6455, 0.7096, 0.6461, 0.7066, 0.6941, 0.6851, 0.6935, 0.6851, 0.6935, 0.7066, 0.6941, 0.7024, 0.7436, 0.6826, 0.7428, 0.6625, 0.6928, 0.6851, 0.6935, 0.6826, 0.7428, 0.6631, 0.7414, 0.3606, 0.4756, 0.3696, 0.4875, 0.3263, 0.4965, 0.3164, 0.4857, 0.7544, 0.3618, 0.7414, 0.3655, 0.7341, 0.3188, 0.7459, 0.317, 0.7459, 0.317, 0.7341, 0.3188, 0.7319, 0.2658, 0.7419, 0.2672, 0.3164, 0.4857, 0.3263, 0.4965, 0.2775, 0.5037, 0.2683, 0.4933, 0.4274, 0.4515, 0.4386, 0.4567, 0.4098, 0.4767, 0.4017, 0.4644, 0.7696, 0.4357, 0.7557, 0.4427, 0.7497, 0.4092, 0.7632, 0.4039, 0.7632, 0.4039, 0.7497, 0.4092, 0.7414, 0.3655, 0.7544, 0.3618, 0.4017, 0.4644, 0.4098, 0.4767, 0.3696, 0.4875, 0.3606, 0.4756, 0.7557, 0.4427, 0.7433, 0.4482, 0.7373, 0.4137, 0.7497, 0.4092, 0.7433, 0.4482, 0.7286, 0.4529, 0.7232, 0.4166, 0.7373, 0.4137, 0.7373, 0.4137, 0.7232, 0.4166, 0.7143, 0.3677, 0.7282, 0.368, 0.7497, 0.4092, 0.7373, 0.4137, 0.7282, 0.368, 0.7414, 0.3655, 0.1059, 0.1294, 0.1108, 0.103, 0.1578, 0.1022, 0.1513, 0.1372, 0.1108, 0.103, 0.1145, 0.0844, 0.1613, 0.07124, 0.1578, 0.1022, 0.1578, 0.1022, 0.1613, 0.07124, 0.2094, 0.06102, 0.2057, 0.09935, 0.1513, 0.1372, 0.1578, 0.1022, 0.2057, 0.09935, 0.1989, 0.1401, 0.03912, 0.1271, 0.03474, 0.1208, 0.06631, 0.1055, 0.06378, 0.1233, 0.6223, 0.1089, 0.6029, 0.1113, 0.6004, 0.08492, 0.6179, 0.09149, 0.8047, 0.04001, 0.7879, 0.03505, 0.79, 0.001236, 0.8047, -2.96e-08, 0.06378, 0.1233, 0.06631, 0.1055, 0.1108, 0.103, 0.1059, 0.1294, 0.6029, 0.1113, 0.581, 0.1161, 0.5811, 0.08094, 0.6004, 0.08492, 0.581, 0.1161, 0.5561, 0.123, 0.5586, 0.08138, 0.5811, 0.08094, 0.5811, 0.08094, 0.5586, 0.08138, 0.5599, 0.041, 0.5795, 0.05053, 0.7879, 0.03505, 0.7696, 0.02809, 0.7737, 0.001396, 0.79, 0.001236, 0.1272, 0.7565, 0.1255, 0.703, 0.1849, 0.6833, 0.188, 0.7389, 0.1255, 0.703, 0.123, 0.6496, 0.1814, 0.6278, 0.1849, 0.6833, 0.1849, 0.6833, 0.1814, 0.6278, 0.2351, 0.6209, 0.2394, 0.6766, 0.188, 0.7389, 0.1849, 0.6833, 0.2394, 0.6766, 0.2437, 0.7331, 0.02429, 0.7901, 0.02417, 0.7406, 0.06769, 0.7241, 0.06813, 0.7754, 0.02417, 0.7406, 0.0225, 0.6915, 0.06609, 0.6732, 0.06769, 0.7241, 0.06769, 0.7241, 0.06609, 0.6732, 0.123, 0.6496, 0.1255, 0.703, 0.06813, 0.7754, 0.06769, 0.7241, 0.1255, 0.703, 0.1272, 0.7565, 0.0225, 0.6915, 0.02201, 0.6453, 0.06428, 0.6249, 0.06609, 0.6732, 0.02201, 0.6453, 0.02751, 0.6142, 0.06138, 0.5904, 0.06428, 0.6249, 0.06428, 0.6249, 0.06138, 0.5904, 0.1162, 0.5613, 0.1202, 0.5986, 0.06609, 0.6732, 0.06428, 0.6249, 0.1202, 0.5986, 0.123, 0.6496, 0.5599, 0.041, 0.5336, 0.04416, 0.5352, -2.79e-09, 0.5603, 0.0008891, 0.5336, 0.04416, 0.5033, 0.05457, 0.5053, 0.009371, 0.5352, -2.79e-09, 0.5029, 0.5138, 0.5333, 0.5156, 0.5388, 0.5459, 0.5087, 0.5467, 0.4778, 0.5156, 0.5029, 0.5138, 0.5087, 0.5467, 0.4838, 0.5503, 0.5561, 0.123, 0.5264, 0.1335, 0.531, 0.08928, 0.5586, 0.08138, 0.5264, 0.1335, 0.4949, 0.1467, 0.5004, 0.1017, 0.531, 0.08928, 0.531, 0.08928, 0.5004, 0.1017, 0.5033, 0.05457, 0.5336, 0.04416, 0.5586, 0.08138, 0.531, 0.08928, 0.5336, 0.04416, 0.5599, 0.041, 0.4949, 0.1467, 0.4666, 0.16, 0.471, 0.1157, 0.5004, 0.1017, 0.4666, 0.16, 0.4502, 0.167, 0.4493, 0.1358, 0.471, 0.1157, 0.471, 0.1157, 0.4493, 0.1358, 0.4519, 0.08829, 0.4736, 0.06701, 0.5004, 0.1017, 0.471, 0.1157, 0.4736, 0.06701, 0.5033, 0.05457, 0.2911, 0.3039, 0.305, 0.3499, 0.2369, 0.3624, 0.2184, 0.3166, 0.305, 0.3499, 0.3248, 0.3971, 0.2654, 0.4092, 0.2369, 0.3624, 0.2369, 0.3624, 0.2654, 0.4092, 0.2101, 0.418, 0.1774, 0.3712, 0.2184, 0.3166, 0.2369, 0.3624, 0.1774, 0.3712, 0.1569, 0.3247, 0.4168, 0.2831, 0.4222, 0.3293, 0.3715, 0.3379, 0.3624, 0.2919, 0.4222, 0.3293, 0.427, 0.3767, 0.3826, 0.3853, 0.3715, 0.3379, 0.3715, 0.3379, 0.3826, 0.3853, 0.3248, 0.3971, 0.305, 0.3499, 0.3624, 0.2919, 0.3715, 0.3379, 0.305, 0.3499, 0.2911, 0.3039, 0.427, 0.3767, 0.4299, 0.4225, 0.3931, 0.4313, 0.3826, 0.3853, 0.4299, 0.4225, 0.4274, 0.4515, 0.4017, 0.4644, 0.3931, 0.4313, 0.3931, 0.4313, 0.4017, 0.4644, 0.3606, 0.4756, 0.3448, 0.4427, 0.3826, 0.3853, 0.3931, 0.4313, 0.3448, 0.4427, 0.3248, 0.3971, 0.7143, 0.3677, 0.6985, 0.3632, 0.6953, 0.3062, 0.7083, 0.3146, 0.6985, 0.3632, 0.6823, 0.3566, 0.6819, 0.2952, 0.6953, 0.3062, 0.6953, 0.3062, 0.6819, 0.2952, 0.6828, 0.2347, 0.6973, 0.2455, 0.7083, 0.3146, 0.6953, 0.3062, 0.6973, 0.2455, 0.71, 0.2544, 0.7286, 0.4529, 0.7071, 0.4569, 0.7041, 0.417, 0.7232, 0.4166, 0.7071, 0.4569, 0.6835, 0.4603, 0.6836, 0.4162, 0.7041, 0.417, 0.7041, 0.417, 0.6836, 0.4162, 0.6823, 0.3566, 0.6985, 0.3632, 0.7232, 0.4166, 0.7041, 0.417, 0.6985, 0.3632, 0.7143, 0.3677, 0.6835, 0.4603, 0.6641, 0.461, 0.6663, 0.415, 0.6836, 0.4162, 0.01669, 0.9784, 0.02504, 0.9694, 0.0637, 0.9765, 0.06223, 0.9957, 0.06223, 0.9957, 0.0637, 0.9765, 0.1295, 0.9751, 0.1265, 0.9987, 0.6836, 0.4162, 0.6663, 0.415, 0.6676, 0.3507, 0.6823, 0.3566, 0.7024, 0.7436, 0.7244, 0.7425, 0.7177, 0.7913, 0.6954, 0.7936, 0.7244, 0.7425, 0.7473, 0.7406, 0.7417, 0.7877, 0.7177, 0.7913, 0.7177, 0.7913, 0.7417, 0.7877, 0.7352, 0.8262, 0.7113, 0.83, 0.6954, 0.7936, 0.7177, 0.7913, 0.7113, 0.83, 0.6895, 0.832, 0.7096, 0.6461, 0.7331, 0.6458, 0.729, 0.6936, 0.7066, 0.6941, 0.7331, 0.6458, 0.7572, 0.6448, 0.752, 0.6926, 0.729, 0.6936, 0.729, 0.6936, 0.752, 0.6926, 0.7473, 0.7406, 0.7244, 0.7425, 0.7066, 0.6941, 0.729, 0.6936, 0.7244, 0.7425, 0.7024, 0.7436, 0.7572, 0.6448, 0.7796, 0.6433, 0.7732, 0.6911, 0.752, 0.6926, 0.00583, 0.7977, 0.02429, 0.7901, 0.02192, 0.8399, 0.004189, 0.8465, 0.004189, 0.8465, 0.02192, 0.8399, 0.01817, 0.8904, 0.0007515, 0.8956, 0.752, 0.6926, 0.7732, 0.6911, 0.7678, 0.739, 0.7473, 0.7406, 0.7331, 0.1104, 0.7127, 0.1114, 0.7148, 0.04885, 0.7381, 0.04367, 0.7127, 0.1114, 0.6851, 0.1164, 0.684, 0.06114, 0.7148, 0.04885, 0.7148, 0.04885, 0.684, 0.06114, 0.6824, 0.02341, 0.7141, 0.007326, 0.7381, 0.04367, 0.7148, 0.04885, 0.7141, 0.007326, 0.739, 8.481e-09, 0.71, 0.2544, 0.6973, 0.2455, 0.7051, 0.1793, 0.721, 0.1841, 0.6973, 0.2455, 0.6828, 0.2347, 0.6844, 0.1752, 0.7051, 0.1793, 0.7051, 0.1793, 0.6844, 0.1752, 0.6851, 0.1164, 0.7127, 0.1114, 0.721, 0.1841, 0.7051, 0.1793, 0.7127, 0.1114, 0.7331, 0.1104, 0.6828, 0.2347, 0.667, 0.2235, 0.6625, 0.1688, 0.6844, 0.1752, 0.2538, 0.9895, 0.2604, 0.9631, 0.3117, 0.9718, 0.3081, 0.9924, 0.6625, 0.1688, 0.6464, 0.1649, 0.636, 0.1199, 0.6571, 0.1185, 0.6844, 0.1752, 0.6625, 0.1688, 0.6571, 0.1185, 0.6851, 0.1164, 0.08514, 0.318, 0.09774, 0.3693, 0.06564, 0.3649, 0.05808, 0.3115, 0.09774, 0.3693, 0.1185, 0.4198, 0.07786, 0.4171, 0.06564, 0.3649, 0.06564, 0.3649, 0.07786, 0.4171, 0.0454, 0.4153, 0.04019, 0.3625, 0.05808, 0.3115, 0.06564, 0.3649, 0.04019, 0.3625, 0.03676, 0.3087, 0.1569, 0.3247, 0.1774, 0.3712, 0.1329, 0.3727, 0.1151, 0.324, 0.1774, 0.3712, 0.2101, 0.418, 0.162, 0.4209, 0.1329, 0.3727, 0.1329, 0.3727, 0.162, 0.4209, 0.1185, 0.4198, 0.09774, 0.3693, 0.1151, 0.324, 0.1329, 0.3727, 0.09774, 0.3693, 0.08514, 0.318, 0.2101, 0.418, 0.2437, 0.4622, 0.1923, 0.4655, 0.162, 0.4209, 0.2437, 0.4622, 0.2683, 0.4933, 0.2139, 0.4967, 0.1923, 0.4655, 0.1923, 0.4655, 0.2139, 0.4967, 0.1557, 0.4974, 0.141, 0.4654, 0.162, 0.4209, 0.1923, 0.4655, 0.141, 0.4654, 0.1185, 0.4198, 0.5069, 0.6745, 0.5347, 0.6719, 0.5467, 0.7407, 0.5207, 0.7437, 0.5347, 0.6719, 0.5641, 0.6652, 0.5733, 0.732, 0.5467, 0.7407, 0.5467, 0.7407, 0.5733, 0.732, 0.5794, 0.7868, 0.5549, 0.7963, 0.5207, 0.7437, 0.5467, 0.7407, 0.5549, 0.7963, 0.531, 0.8, 0.4838, 0.5503, 0.5087, 0.5467, 0.5206, 0.6025, 0.4939, 0.6059, 0.5087, 0.5467, 0.5388, 0.5459, 0.5508, 0.5988, 0.5206, 0.6025, 0.5206, 0.6025, 0.5508, 0.5988, 0.5641, 0.6652, 0.5347, 0.6719, 0.4939, 0.6059, 0.5206, 0.6025, 0.5347, 0.6719, 0.5069, 0.6745, 0.5388, 0.5459, 0.5686, 0.5454, 0.5804, 0.5952, 0.5508, 0.5988, 0.5686, 0.5454, 0.5897, 0.5514, 0.601, 0.5994, 0.5804, 0.5952, 0.5804, 0.5952, 0.601, 0.5994, 0.6139, 0.6612, 0.5932, 0.6589, 0.5508, 0.5988, 0.5804, 0.5952, 0.5932, 0.6589, 0.5641, 0.6652, 0.5477, 0.2198, 0.5127, 0.2249, 0.5192, 0.1785, 0.552, 0.1697, 0.5127, 0.2249, 0.4775, 0.2312, 0.4856, 0.1892, 0.5192, 0.1785, 0.5192, 0.1785, 0.4856, 0.1892, 0.4949, 0.1467, 0.5264, 0.1335, 0.552, 0.1697, 0.5192, 0.1785, 0.5264, 0.1335, 0.5561, 0.123, 0.5434, 0.3215, 0.5114, 0.3227, 0.5104, 0.273, 0.5448, 0.2708, 0.5114, 0.3227, 0.4777, 0.3232, 0.4754, 0.2753, 0.5104, 0.273, 0.5104, 0.273, 0.4754, 0.2753, 0.4775, 0.2312, 0.5127, 0.2249, 0.5448, 0.2708, 0.5104, 0.273, 0.5127, 0.2249, 0.5477, 0.2198, 0.4777, 0.3232, 0.4509, 0.3253, 0.4493, 0.28, 0.4754, 0.2753, 0.4418, 0.8069, 0.4095, 0.8067, 0.4071, 0.7621, 0.444, 0.7605, 0.444, 0.7605, 0.4071, 0.7621, 0.4025, 0.7231, 0.4395, 0.7205, 0.4754, 0.2753, 0.4493, 0.28, 0.4513, 0.2395, 0.4775, 0.2312, 0.3326, 0.7708, 0.3271, 0.7191, 0.3673, 0.7463, 0.3723, 0.7934, 0.3271, 0.7191, 0.3222, 0.6714, 0.3625, 0.7041, 0.3673, 0.7463, 0.3673, 0.7463, 0.3625, 0.7041, 0.4025, 0.7231, 0.4071, 0.7621, 0.3723, 0.7934, 0.3673, 0.7463, 0.4071, 0.7621, 0.4095, 0.8067, 0.2437, 0.7331, 0.2394, 0.6766, 0.2857, 0.6916, 0.2909, 0.7467, 0.2394, 0.6766, 0.2351, 0.6209, 0.281, 0.6388, 0.2857, 0.6916, 0.2857, 0.6916, 0.281, 0.6388, 0.3222, 0.6714, 0.3271, 0.7191, 0.2909, 0.7467, 0.2857, 0.6916, 0.3271, 0.7191, 0.3326, 0.7708, 0.2351, 0.6209, 0.2308, 0.5675, 0.2765, 0.5883, 0.281, 0.6388, 0.2308, 0.5675, 0.2268, 0.5276, 0.2728, 0.5498, 0.2765, 0.5883, 0.2765, 0.5883, 0.2728, 0.5498, 0.3146, 0.5899, 0.3177, 0.6258, 0.281, 0.6388, 0.2765, 0.5883, 0.3177, 0.6258, 0.3222, 0.6714])
me_cube.materials.append(mat_stone)
me_cube.use_mirror_vertex_groups = False
me_cube.update()

# ---- objects
ob_cube = bpy.data.objects.new('Cube', me_cube)

# ---- transforms, parenting, visibility, modifiers, constraints
ob_cube.location = (0.0, 0.0, 0.0)
ob_cube.lock_rotations_4d = False
ob_cube.empty_display_type = 'ARROWS'
ob_cube.lineart.crease_threshold = 0.0

# ---- collection membership
col_collection.objects.link(ob_cube)

# ---- scene / render settings (as saved in the file)
scene.frame_start = 1; scene.frame_end = 250; scene.frame_set(1)
scene.render.engine = 'BLENDER_EEVEE_NEXT'
scene.cycles.sampling_pattern = 'TABULATED_SOBOL'
bpy.context.view_layer.update()

# ---- added for rendering (the .blend has no active camera and no usable light): camera, sun
cam_auto = bpy.data.cameras.new('AutoCamera')
cam_auto.lens = 50.0
cam_auto.sensor_width = 36.0
cam_auto.clip_end = 1000.0
ob_auto_camera = bpy.data.objects.new('AutoCamera', cam_auto)
scene.collection.objects.link(ob_auto_camera)
ob_auto_camera.location = (4.9573, -6.48504, 4.19698)
ob_auto_camera.rotation_euler = (1.09748, -7.21219e-08, 0.694738)
scene.camera = ob_auto_camera
light_auto_sun = bpy.data.lights.new('AutoSun', 'SUN')
light_auto_sun.energy = 3.0
light_auto_sun.angle = 0.0523599
ob_auto_sun = bpy.data.objects.new('AutoSun', light_auto_sun)
scene.collection.objects.link(ob_auto_sun)
ob_auto_sun.rotation_euler = (0.872665, 0.174533, 0.523599)
bpy.context.view_layer.update()
